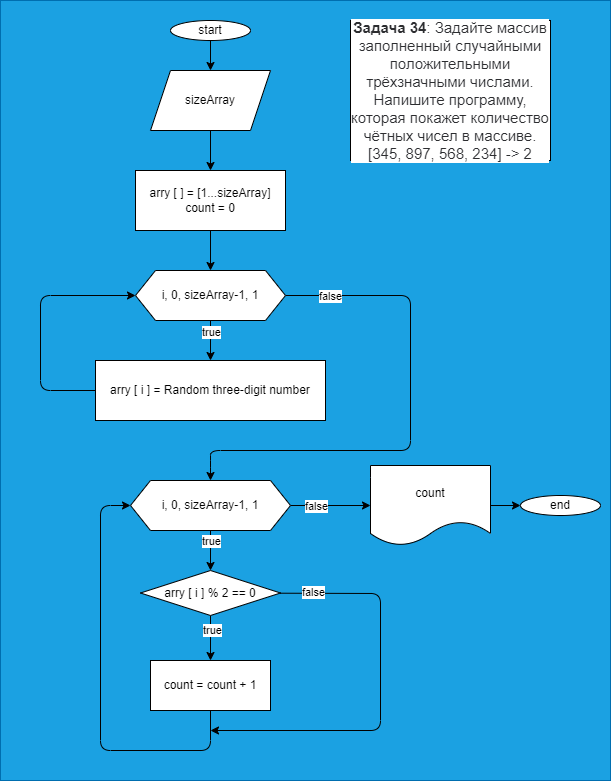

The diagram above was exported from draw.io. Its source (the exported page's mxGraphModel, read from the mxfile embedded in the PNG):
<mxGraphModel dx="1143" dy="466" grid="1" gridSize="10" guides="1" tooltips="1" connect="1" arrows="1" fold="1" page="1" pageScale="1" pageWidth="827" pageHeight="1169" math="0" shadow="0">
  <root>
    <mxCell id="0" />
    <mxCell id="1" parent="0" />
    <mxCell id="33" value="" style="rounded=0;whiteSpace=wrap;html=1;fillColor=#1ba1e2;fontColor=#ffffff;strokeColor=#006EAF;" vertex="1" parent="1">
      <mxGeometry x="210" y="10" width="610" height="780" as="geometry" />
    </mxCell>
    <mxCell id="2" value="&lt;p style=&quot;box-sizing: border-box ; margin: 0px ; color: rgb(44 , 45 , 48) ; font-family: &amp;#34;roboto&amp;#34; , &amp;#34;san francisco&amp;#34; , &amp;#34;helvetica neue&amp;#34; , &amp;#34;helvetica&amp;#34; , &amp;#34;arial&amp;#34; ; font-size: 15px ; background-color: rgb(255 , 255 , 255)&quot;&gt;&lt;span style=&quot;box-sizing: border-box ; font-weight: 700&quot;&gt;Задача 34&lt;/span&gt;: Задайте массив заполненный случайными положительными трёхзначными числами. Напишите программу, которая покажет количество чётных чисел в массиве.&lt;/p&gt;&lt;p style=&quot;box-sizing: border-box ; margin: 0px ; color: rgb(44 , 45 , 48) ; font-family: &amp;#34;roboto&amp;#34; , &amp;#34;san francisco&amp;#34; , &amp;#34;helvetica neue&amp;#34; , &amp;#34;helvetica&amp;#34; , &amp;#34;arial&amp;#34; ; font-size: 15px ; background-color: rgb(255 , 255 , 255)&quot;&gt;[345, 897, 568, 234] -&amp;gt; 2&lt;/p&gt;" style="rounded=0;whiteSpace=wrap;html=1;" vertex="1" parent="1">
      <mxGeometry x="560" y="30" width="200" height="140" as="geometry" />
    </mxCell>
    <mxCell id="7" style="edgeStyle=none;html=1;exitX=0.5;exitY=1;exitDx=0;exitDy=0;entryX=0.5;entryY=0;entryDx=0;entryDy=0;" edge="1" parent="1" source="4" target="6">
      <mxGeometry relative="1" as="geometry" />
    </mxCell>
    <mxCell id="4" value="start" style="ellipse;whiteSpace=wrap;html=1;" vertex="1" parent="1">
      <mxGeometry x="380" y="30" width="80" height="20" as="geometry" />
    </mxCell>
    <mxCell id="10" style="edgeStyle=none;html=1;exitX=0.5;exitY=1;exitDx=0;exitDy=0;entryX=0.5;entryY=0;entryDx=0;entryDy=0;" edge="1" parent="1" source="5" target="9">
      <mxGeometry relative="1" as="geometry" />
    </mxCell>
    <mxCell id="5" value="arry [ ] = [1...sizeArray]&lt;br&gt;count = 0" style="rounded=0;whiteSpace=wrap;html=1;" vertex="1" parent="1">
      <mxGeometry x="345" y="180" width="150" height="60" as="geometry" />
    </mxCell>
    <mxCell id="8" style="edgeStyle=none;html=1;exitX=0.5;exitY=1;exitDx=0;exitDy=0;entryX=0.5;entryY=0;entryDx=0;entryDy=0;" edge="1" parent="1" source="6" target="5">
      <mxGeometry relative="1" as="geometry" />
    </mxCell>
    <mxCell id="6" value="sizeArray" style="shape=parallelogram;perimeter=parallelogramPerimeter;whiteSpace=wrap;html=1;fixedSize=1;" vertex="1" parent="1">
      <mxGeometry x="360" y="80" width="120" height="60" as="geometry" />
    </mxCell>
    <mxCell id="12" style="edgeStyle=none;html=1;entryX=0.5;entryY=0;entryDx=0;entryDy=0;" edge="1" parent="1" source="9" target="11">
      <mxGeometry relative="1" as="geometry" />
    </mxCell>
    <mxCell id="28" value="true" style="edgeLabel;html=1;align=center;verticalAlign=middle;resizable=0;points=[];" vertex="1" connectable="0" parent="12">
      <mxGeometry x="-0.4417" relative="1" as="geometry">
        <mxPoint as="offset" />
      </mxGeometry>
    </mxCell>
    <mxCell id="16" style="edgeStyle=none;html=1;exitX=1;exitY=0.5;exitDx=0;exitDy=0;entryX=0.5;entryY=0;entryDx=0;entryDy=0;" edge="1" parent="1" source="9" target="15">
      <mxGeometry relative="1" as="geometry">
        <Array as="points">
          <mxPoint x="620" y="305" />
          <mxPoint x="620" y="460" />
          <mxPoint x="420" y="460" />
          <mxPoint x="420" y="470" />
        </Array>
      </mxGeometry>
    </mxCell>
    <mxCell id="27" value="false" style="edgeLabel;html=1;align=center;verticalAlign=middle;resizable=0;points=[];" vertex="1" connectable="0" parent="16">
      <mxGeometry x="-0.8288" relative="1" as="geometry">
        <mxPoint as="offset" />
      </mxGeometry>
    </mxCell>
    <mxCell id="9" value="i, 0, sizeArray-1, 1" style="shape=hexagon;perimeter=hexagonPerimeter2;whiteSpace=wrap;html=1;fixedSize=1;" vertex="1" parent="1">
      <mxGeometry x="345" y="280" width="150" height="50" as="geometry" />
    </mxCell>
    <mxCell id="13" style="edgeStyle=none;html=1;exitX=0;exitY=0.5;exitDx=0;exitDy=0;entryX=0;entryY=0.5;entryDx=0;entryDy=0;" edge="1" parent="1" source="11" target="9">
      <mxGeometry relative="1" as="geometry">
        <Array as="points">
          <mxPoint x="250" y="400" />
          <mxPoint x="250" y="305" />
        </Array>
      </mxGeometry>
    </mxCell>
    <mxCell id="11" value="arry [ i ] = Random three-digit number" style="rounded=0;whiteSpace=wrap;html=1;" vertex="1" parent="1">
      <mxGeometry x="305" y="370" width="230" height="60" as="geometry" />
    </mxCell>
    <mxCell id="20" style="edgeStyle=none;html=1;exitX=0.5;exitY=1;exitDx=0;exitDy=0;entryX=0.5;entryY=0;entryDx=0;entryDy=0;" edge="1" parent="1" source="14" target="19">
      <mxGeometry relative="1" as="geometry" />
    </mxCell>
    <mxCell id="32" value="true" style="edgeLabel;html=1;align=center;verticalAlign=middle;resizable=0;points=[];" vertex="1" connectable="0" parent="20">
      <mxGeometry x="-0.3926" y="1" relative="1" as="geometry">
        <mxPoint as="offset" />
      </mxGeometry>
    </mxCell>
    <mxCell id="22" style="edgeStyle=none;html=1;" edge="1" parent="1" source="14">
      <mxGeometry relative="1" as="geometry">
        <mxPoint x="420" y="740" as="targetPoint" />
        <Array as="points">
          <mxPoint x="590" y="603" />
          <mxPoint x="590" y="740" />
        </Array>
      </mxGeometry>
    </mxCell>
    <mxCell id="31" value="false" style="edgeLabel;html=1;align=center;verticalAlign=middle;resizable=0;points=[];" vertex="1" connectable="0" parent="22">
      <mxGeometry x="-0.8358" y="1" relative="1" as="geometry">
        <mxPoint as="offset" />
      </mxGeometry>
    </mxCell>
    <mxCell id="14" value="arry [ i ] % 2 == 0" style="rhombus;whiteSpace=wrap;html=1;" vertex="1" parent="1">
      <mxGeometry x="350" y="580" width="140" height="45" as="geometry" />
    </mxCell>
    <mxCell id="17" style="edgeStyle=none;html=1;exitX=0.5;exitY=1;exitDx=0;exitDy=0;entryX=0.5;entryY=0;entryDx=0;entryDy=0;" edge="1" parent="1" source="15" target="14">
      <mxGeometry relative="1" as="geometry" />
    </mxCell>
    <mxCell id="29" value="true" style="edgeLabel;html=1;align=center;verticalAlign=middle;resizable=0;points=[];" vertex="1" connectable="0" parent="17">
      <mxGeometry x="-0.4833" relative="1" as="geometry">
        <mxPoint as="offset" />
      </mxGeometry>
    </mxCell>
    <mxCell id="24" style="edgeStyle=none;html=1;exitX=1;exitY=0.5;exitDx=0;exitDy=0;entryX=0;entryY=0.5;entryDx=0;entryDy=0;" edge="1" parent="1" source="15" target="23">
      <mxGeometry relative="1" as="geometry" />
    </mxCell>
    <mxCell id="30" value="false" style="edgeLabel;html=1;align=center;verticalAlign=middle;resizable=0;points=[];" vertex="1" connectable="0" parent="24">
      <mxGeometry x="-0.3875" relative="1" as="geometry">
        <mxPoint as="offset" />
      </mxGeometry>
    </mxCell>
    <mxCell id="15" value="&lt;span&gt;i, 0, sizeArray-1, 1&lt;/span&gt;" style="shape=hexagon;perimeter=hexagonPerimeter2;whiteSpace=wrap;html=1;fixedSize=1;" vertex="1" parent="1">
      <mxGeometry x="340" y="490" width="160" height="50" as="geometry" />
    </mxCell>
    <mxCell id="21" style="edgeStyle=none;html=1;exitX=0.5;exitY=1;exitDx=0;exitDy=0;entryX=0;entryY=0.5;entryDx=0;entryDy=0;" edge="1" parent="1" source="19" target="15">
      <mxGeometry relative="1" as="geometry">
        <Array as="points">
          <mxPoint x="420" y="760" />
          <mxPoint x="310" y="760" />
          <mxPoint x="310" y="515" />
        </Array>
      </mxGeometry>
    </mxCell>
    <mxCell id="19" value="count = count + 1" style="rounded=0;whiteSpace=wrap;html=1;" vertex="1" parent="1">
      <mxGeometry x="360" y="670" width="120" height="50" as="geometry" />
    </mxCell>
    <mxCell id="26" style="edgeStyle=none;html=1;exitX=1;exitY=0.5;exitDx=0;exitDy=0;entryX=0;entryY=0.5;entryDx=0;entryDy=0;" edge="1" parent="1" source="23" target="25">
      <mxGeometry relative="1" as="geometry" />
    </mxCell>
    <mxCell id="23" value="count" style="shape=document;whiteSpace=wrap;html=1;boundedLbl=1;" vertex="1" parent="1">
      <mxGeometry x="580" y="475" width="120" height="80" as="geometry" />
    </mxCell>
    <mxCell id="25" value="end" style="ellipse;whiteSpace=wrap;html=1;" vertex="1" parent="1">
      <mxGeometry x="730" y="505" width="80" height="20" as="geometry" />
    </mxCell>
  </root>
</mxGraphModel>